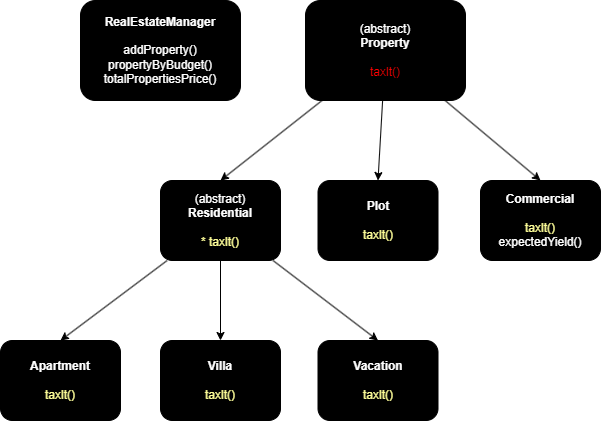

The diagram above was exported from draw.io. Its source (the exported page's mxGraphModel, read from the mxfile embedded in the PNG):
<mxGraphModel dx="1152" dy="779" grid="1" gridSize="10" guides="1" tooltips="1" connect="1" arrows="1" fold="1" page="1" pageScale="1" pageWidth="850" pageHeight="1100" math="0" shadow="0">
  <root>
    <mxCell id="0" />
    <mxCell id="1" parent="0" />
    <mxCell id="5" style="edgeStyle=none;html=1;entryX=0.5;entryY=0;entryDx=0;entryDy=0;fontColor=#FFFF99;" parent="1" source="2" target="3" edge="1">
      <mxGeometry relative="1" as="geometry" />
    </mxCell>
    <mxCell id="6" style="edgeStyle=none;html=1;entryX=0.5;entryY=0;entryDx=0;entryDy=0;fontColor=#FFFF99;" parent="1" source="2" target="4" edge="1">
      <mxGeometry relative="1" as="geometry" />
    </mxCell>
    <mxCell id="14" style="edgeStyle=none;html=1;entryX=0.5;entryY=0;entryDx=0;entryDy=0;fontColor=#FFFF99;" parent="1" source="2" target="13" edge="1">
      <mxGeometry relative="1" as="geometry" />
    </mxCell>
    <mxCell id="2" value="&lt;font color=&quot;#ffffff&quot;&gt;(abstract)&lt;br&gt;&lt;b&gt;Property&lt;/b&gt;&lt;/font&gt;&lt;br&gt;&lt;br&gt;&lt;font color=&quot;#ff0000&quot;&gt;taxlt()&lt;/font&gt;" style="rounded=1;whiteSpace=wrap;html=1;fillColor=#000000;" parent="1" vertex="1">
      <mxGeometry x="345" y="20" width="160" height="100" as="geometry" />
    </mxCell>
    <mxCell id="3" value="&lt;font color=&quot;#ffffff&quot;&gt;&lt;b&gt;Plot&lt;/b&gt;&lt;br&gt;&lt;/font&gt;&lt;br&gt;&lt;font color=&quot;#ffff99&quot;&gt;taxlt()&lt;/font&gt;" style="rounded=1;whiteSpace=wrap;html=1;fillColor=#000000;" parent="1" vertex="1">
      <mxGeometry x="357.5" y="200" width="120" height="80" as="geometry" />
    </mxCell>
    <mxCell id="10" style="edgeStyle=none;html=1;entryX=0.5;entryY=0;entryDx=0;entryDy=0;fontColor=#FFFF99;" parent="1" source="4" target="7" edge="1">
      <mxGeometry relative="1" as="geometry" />
    </mxCell>
    <mxCell id="11" style="edgeStyle=none;html=1;entryX=0.5;entryY=0;entryDx=0;entryDy=0;fontColor=#FFFF99;" parent="1" source="4" target="8" edge="1">
      <mxGeometry relative="1" as="geometry" />
    </mxCell>
    <mxCell id="12" style="edgeStyle=none;html=1;entryX=0.5;entryY=0;entryDx=0;entryDy=0;fontColor=#FFFF99;" parent="1" source="4" target="9" edge="1">
      <mxGeometry relative="1" as="geometry" />
    </mxCell>
    <mxCell id="4" value="&lt;font color=&quot;#ffffff&quot;&gt;(abstract)&lt;br&gt;&lt;b&gt;Residential&lt;/b&gt;&lt;/font&gt;&lt;br&gt;&lt;br&gt;&lt;font color=&quot;#ffff99&quot;&gt;* taxlt()&lt;/font&gt;" style="rounded=1;whiteSpace=wrap;html=1;labelBackgroundColor=none;fillColor=#000000;" parent="1" vertex="1">
      <mxGeometry x="200" y="200" width="120" height="80" as="geometry" />
    </mxCell>
    <mxCell id="7" value="&lt;font color=&quot;#ffffff&quot;&gt;&lt;b&gt;Vacation&lt;/b&gt;&lt;br&gt;&lt;/font&gt;&lt;br&gt;&lt;font color=&quot;#ffff99&quot;&gt;taxlt()&lt;/font&gt;" style="rounded=1;whiteSpace=wrap;html=1;fillColor=#000000;" parent="1" vertex="1">
      <mxGeometry x="357.5" y="360" width="120" height="80" as="geometry" />
    </mxCell>
    <mxCell id="8" value="&lt;b&gt;&lt;font color=&quot;#ffffff&quot;&gt;Villa&lt;br&gt;&lt;/font&gt;&lt;/b&gt;&lt;br&gt;&lt;font color=&quot;#ffff99&quot;&gt;taxlt()&lt;/font&gt;" style="rounded=1;whiteSpace=wrap;html=1;fillColor=#000000;" parent="1" vertex="1">
      <mxGeometry x="200" y="360" width="120" height="80" as="geometry" />
    </mxCell>
    <mxCell id="9" value="&lt;b&gt;&lt;font color=&quot;#ffffff&quot;&gt;Apartment&lt;br&gt;&lt;/font&gt;&lt;/b&gt;&lt;br&gt;&lt;font color=&quot;#ffff99&quot;&gt;taxlt()&lt;/font&gt;" style="rounded=1;whiteSpace=wrap;html=1;fillColor=#000000;" parent="1" vertex="1">
      <mxGeometry x="40" y="360" width="120" height="80" as="geometry" />
    </mxCell>
    <mxCell id="13" value="&lt;font color=&quot;#ffffff&quot;&gt;&lt;b&gt;Commercial&lt;/b&gt;&lt;br&gt;&lt;/font&gt;&lt;br&gt;&lt;font color=&quot;#ffff99&quot;&gt;taxlt()&lt;br&gt;&lt;/font&gt;&lt;font color=&quot;#ffffff&quot;&gt;expectedYield()&lt;/font&gt;" style="rounded=1;whiteSpace=wrap;html=1;fillColor=#000000;" parent="1" vertex="1">
      <mxGeometry x="520" y="200" width="120" height="80" as="geometry" />
    </mxCell>
    <mxCell id="16" value="&lt;font color=&quot;#ffffff&quot;&gt;&lt;b&gt;RealEstateManager&lt;/b&gt;&lt;br&gt;&lt;br&gt;addProperty()&lt;br&gt;propertyByBudget()&lt;br&gt;totalPropertiesPrice()&lt;/font&gt;" style="rounded=1;whiteSpace=wrap;html=1;fillColor=#000000;" parent="1" vertex="1">
      <mxGeometry x="120" y="20" width="160" height="100" as="geometry" />
    </mxCell>
  </root>
</mxGraphModel>